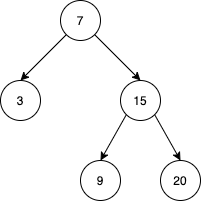

The diagram above was exported from draw.io. Its source (the exported page's mxGraphModel, read from the mxfile embedded in the PNG):
<mxGraphModel dx="946" dy="597" grid="1" gridSize="10" guides="1" tooltips="1" connect="1" arrows="1" fold="1" page="1" pageScale="1" pageWidth="850" pageHeight="1100" math="0" shadow="0">
  <root>
    <mxCell id="0" />
    <mxCell id="1" parent="0" />
    <mxCell id="Kdfaevd1eY4tvauhmhjw-1" value="7" style="ellipse;whiteSpace=wrap;html=1;aspect=fixed;" vertex="1" parent="1">
      <mxGeometry x="380" y="240" width="40" height="40" as="geometry" />
    </mxCell>
    <mxCell id="Kdfaevd1eY4tvauhmhjw-2" value="3" style="ellipse;whiteSpace=wrap;html=1;aspect=fixed;" vertex="1" parent="1">
      <mxGeometry x="320" y="320" width="40" height="40" as="geometry" />
    </mxCell>
    <mxCell id="Kdfaevd1eY4tvauhmhjw-3" value="15" style="ellipse;whiteSpace=wrap;html=1;aspect=fixed;" vertex="1" parent="1">
      <mxGeometry x="440" y="320" width="40" height="40" as="geometry" />
    </mxCell>
    <mxCell id="Kdfaevd1eY4tvauhmhjw-4" value="9" style="ellipse;whiteSpace=wrap;html=1;aspect=fixed;" vertex="1" parent="1">
      <mxGeometry x="400" y="400" width="40" height="40" as="geometry" />
    </mxCell>
    <mxCell id="Kdfaevd1eY4tvauhmhjw-6" value="20" style="ellipse;whiteSpace=wrap;html=1;aspect=fixed;" vertex="1" parent="1">
      <mxGeometry x="480" y="400" width="40" height="40" as="geometry" />
    </mxCell>
    <mxCell id="Kdfaevd1eY4tvauhmhjw-7" value="" style="endArrow=classic;html=1;exitX=0;exitY=1;exitDx=0;exitDy=0;entryX=0.5;entryY=0;entryDx=0;entryDy=0;" edge="1" parent="1" source="Kdfaevd1eY4tvauhmhjw-1" target="Kdfaevd1eY4tvauhmhjw-2">
      <mxGeometry width="50" height="50" relative="1" as="geometry">
        <mxPoint x="400" y="360" as="sourcePoint" />
        <mxPoint x="450" y="310" as="targetPoint" />
      </mxGeometry>
    </mxCell>
    <mxCell id="Kdfaevd1eY4tvauhmhjw-8" value="" style="endArrow=classic;html=1;exitX=1;exitY=1;exitDx=0;exitDy=0;entryX=0.5;entryY=0;entryDx=0;entryDy=0;" edge="1" parent="1" source="Kdfaevd1eY4tvauhmhjw-1" target="Kdfaevd1eY4tvauhmhjw-3">
      <mxGeometry width="50" height="50" relative="1" as="geometry">
        <mxPoint x="395.85786437626894" y="284.14213562373106" as="sourcePoint" />
        <mxPoint x="350" y="330" as="targetPoint" />
      </mxGeometry>
    </mxCell>
    <mxCell id="Kdfaevd1eY4tvauhmhjw-9" value="" style="endArrow=classic;html=1;exitX=0;exitY=1;exitDx=0;exitDy=0;entryX=0.5;entryY=0;entryDx=0;entryDy=0;" edge="1" parent="1" source="Kdfaevd1eY4tvauhmhjw-3" target="Kdfaevd1eY4tvauhmhjw-4">
      <mxGeometry width="50" height="50" relative="1" as="geometry">
        <mxPoint x="411.71786437626895" y="340.0021356237311" as="sourcePoint" />
        <mxPoint x="380.0021356237311" y="391.71786437626895" as="targetPoint" />
      </mxGeometry>
    </mxCell>
    <mxCell id="Kdfaevd1eY4tvauhmhjw-10" value="" style="endArrow=classic;html=1;exitX=1;exitY=1;exitDx=0;exitDy=0;entryX=0.5;entryY=0;entryDx=0;entryDy=0;" edge="1" parent="1" source="Kdfaevd1eY4tvauhmhjw-3" target="Kdfaevd1eY4tvauhmhjw-6">
      <mxGeometry width="50" height="50" relative="1" as="geometry">
        <mxPoint x="455.85786437626894" y="364.14213562373106" as="sourcePoint" />
        <mxPoint x="430" y="410" as="targetPoint" />
      </mxGeometry>
    </mxCell>
  </root>
</mxGraphModel>